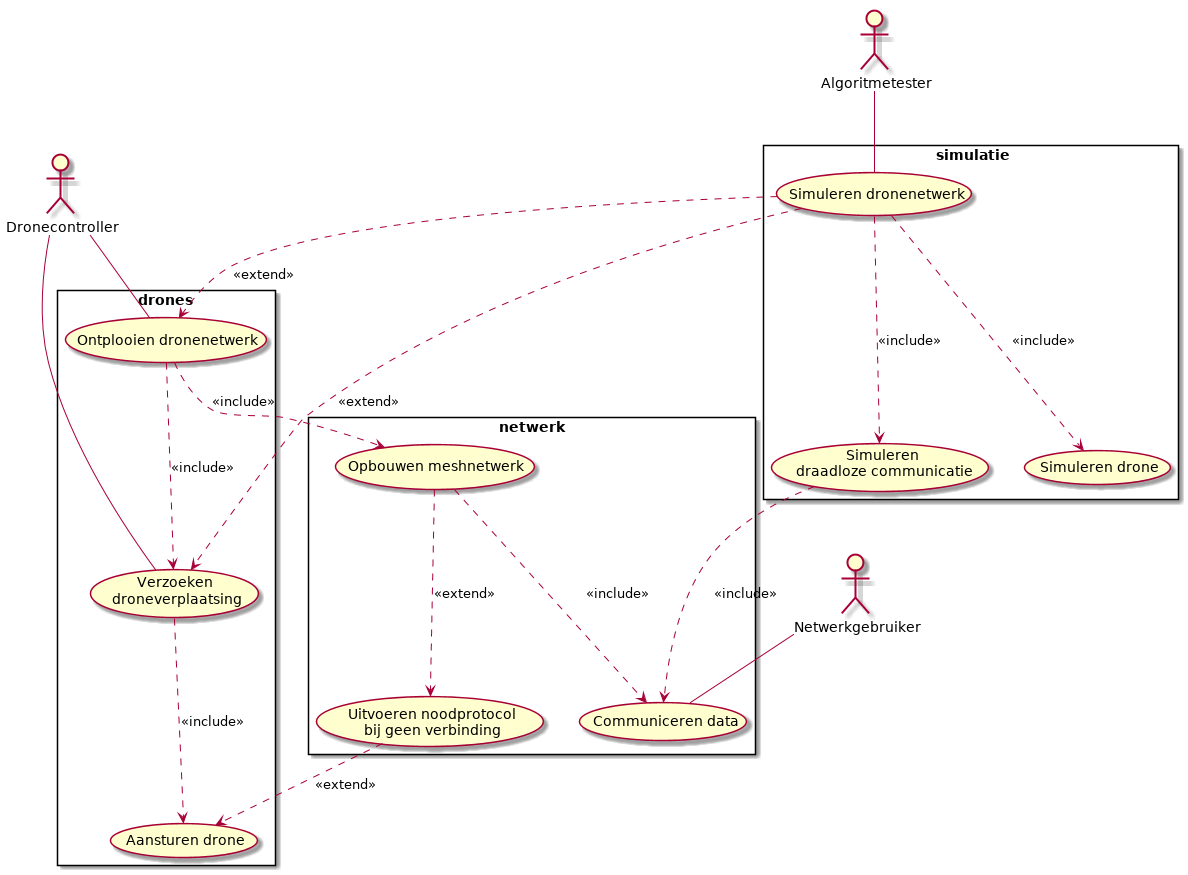

The diagram above was rendered by PlantUML. Its source (embedded in the PNG):
@startuml

rectangle netwerk{
usecase "Communiceren data" as versturen
usecase "Opbouwen meshnetwerk" as OON
usecase "Uitvoeren noodprotocol\nbij geen verbinding" as un
}

rectangle simulatie{
usecase "Simuleren\ndraadloze communicatie" as simCom
usecase "Simuleren drone" as simDrones
usecase "Simuleren dronenetwerk" as simDronenetwerk
}

rectangle drones{
usecase "Ontplooien dronenetwerk" as Ontplooien
usecase "Aansturen drone" as verplaatsen
usecase "Verzoeken\ndroneverplaatsing" as VDV
}

actor "Dronecontroller" as controller
actor "Netwerkgebruiker" as gebruiker
actor "Algoritmetester" as tester

tester -- simDronenetwerk
gebruiker -- versturen

controller -- Ontplooien
controller -- VDV

simCom ..> versturen : <<include>>

simDronenetwerk ..> simDrones : <<include>> 
simDronenetwerk ..> simCom : <<include>> 
simDronenetwerk ..> Ontplooien : <<extend>> 
simDronenetwerk ..> VDV : <<extend>>

Ontplooien ..> VDV : <<include>>
Ontplooien ..> OON : <<include>>

VDV ..> verplaatsen : <<include>>

OON ..> un : <<extend>>
OON ..> versturen : <<include>>


un ..> verplaatsen : <<extend>>

@enduml